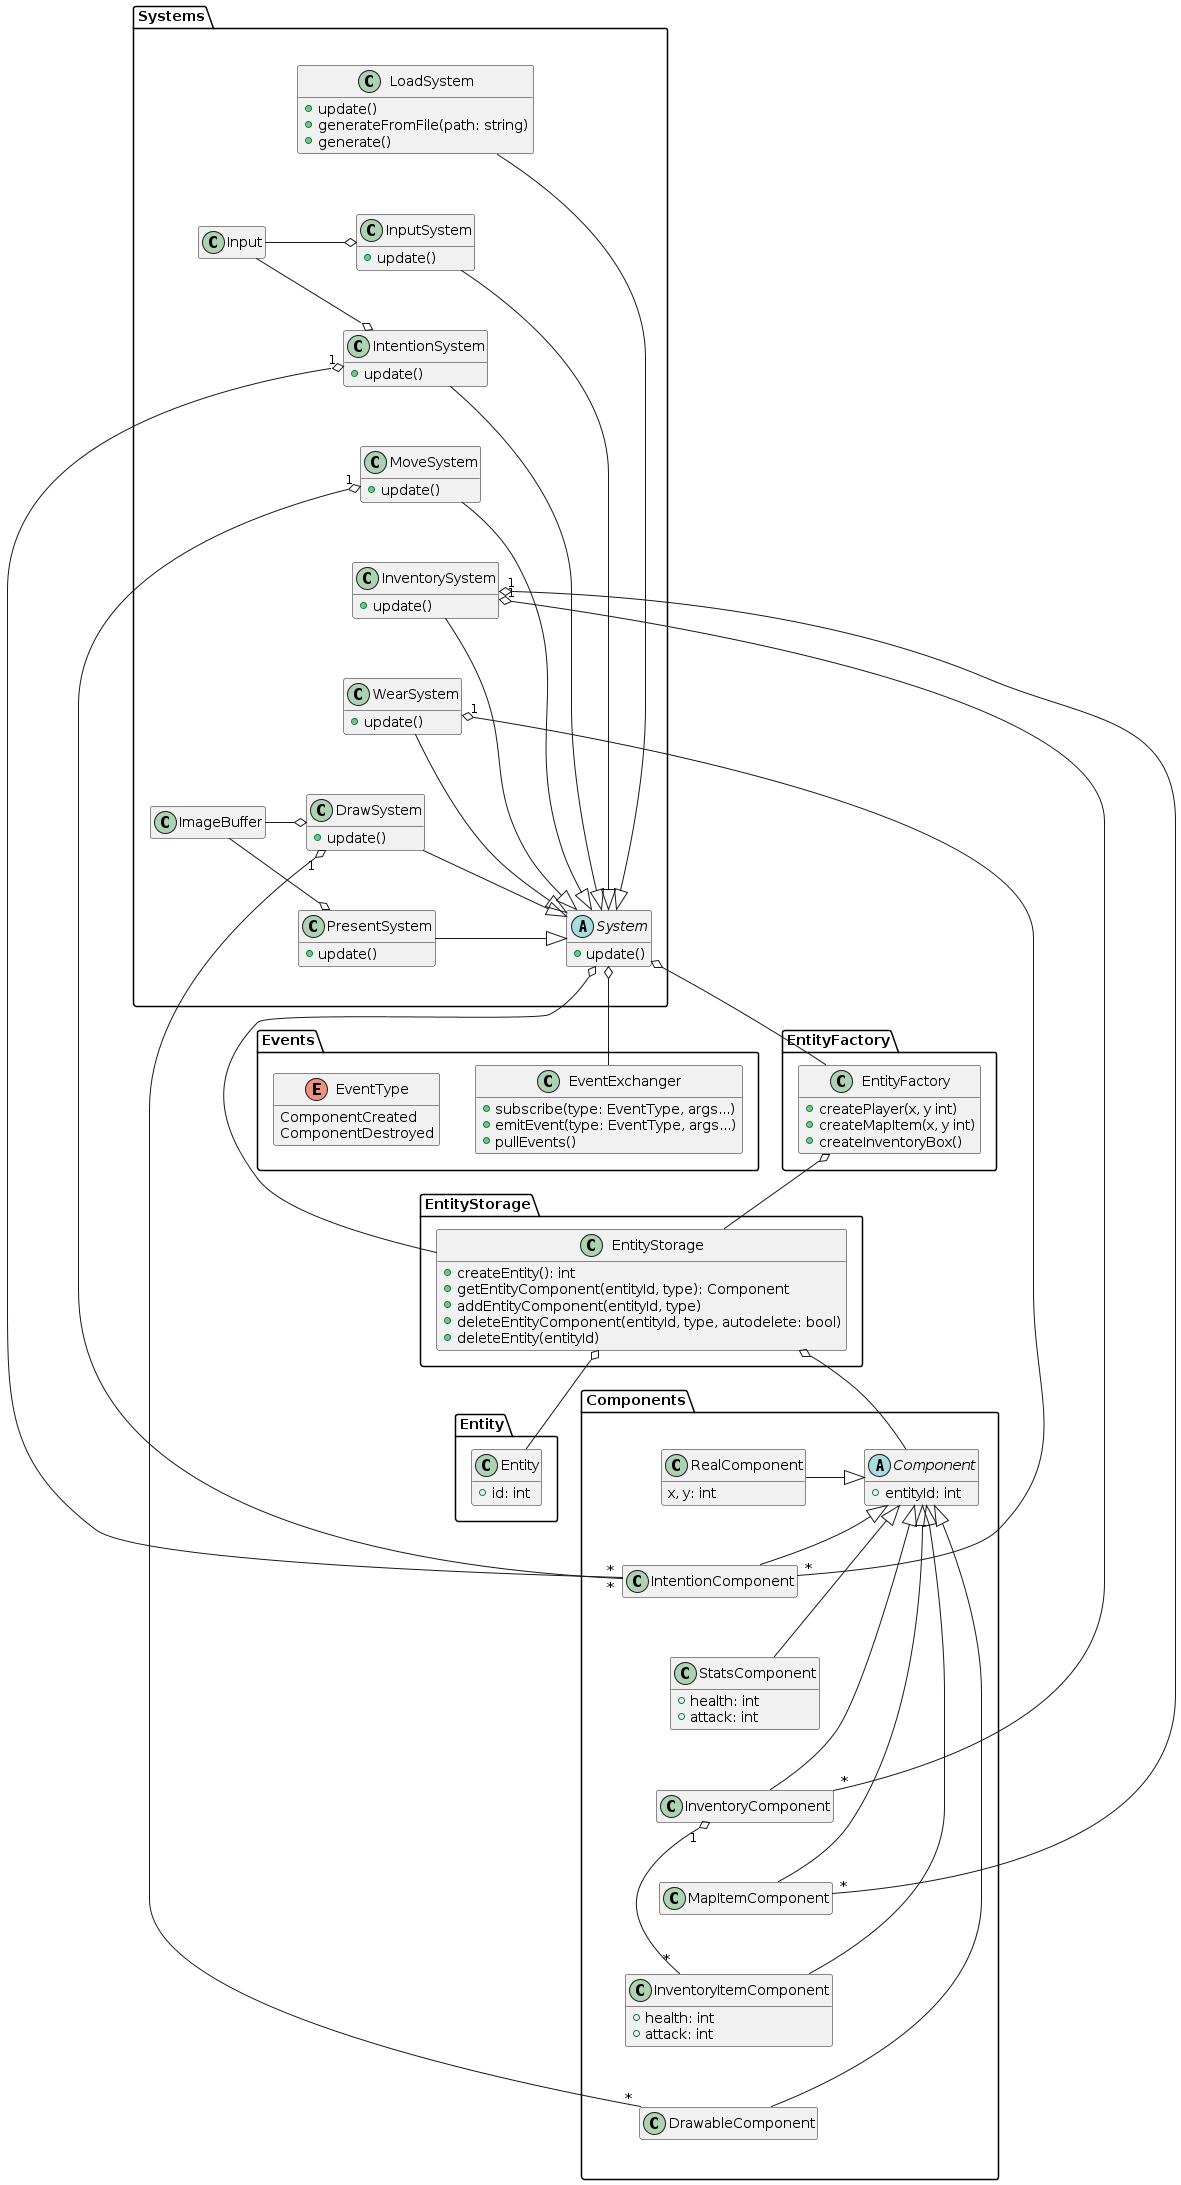

The diagram above was rendered by PlantUML. Its source (embedded in the PNG):
@startuml
hide empty members

package Entity {
    class Entity {
        + id: int
    }
}

package EntityStorage {
    class EntityStorage {
        + createEntity(): int
        + getEntityComponent(entityId, type): Component
        + addEntityComponent(entityId, type)
        + deleteEntityComponent(entityId, type, autodelete: bool)
        + deleteEntity(entityId)
    }
}

package EntityFactory {
    class EntityFactory {
        + createPlayer(x, y int)
        + createMapItem(x, y int)
        + createInventoryBox()
    }
}

package Systems {
    class Input {
    }

    class ImageBuffer {
    }

    abstract class System {
        + update()
    }

    together {
        class LoadSystem {
            + update()
            + generateFromFile(path: string)
            + generate()
        }

        class InputSystem {
            + update()
        }

        class IntentionSystem {
            + update()
        }

        class MoveSystem {
            + update()
        }

        class InventorySystem {
            + update()
        }

        class WearSystem {
            + update()
        }

        class DrawSystem {
            + update()
        }

        class PresentSystem {
            + update()
        }
    }

    InputSystem o-left- Input
    IntentionSystem o-left- Input

    PresentSystem o-left- ImageBuffer
    DrawSystem o-left- ImageBuffer

    LoadSystem -right-|> System
    InputSystem -right-|> System
    IntentionSystem -right-|> System
    MoveSystem -right-|> System
    InventorySystem -right-|> System
    WearSystem -right-|> System
    DrawSystem -right-|> System
    PresentSystem -right-|> System

    PresentSystem -up[hidden]- DrawSystem
    DrawSystem -up[hidden]- WearSystem
    WearSystem -up[hidden]- InventorySystem
    InventorySystem -up[hidden]- MoveSystem
    MoveSystem -up[hidden]- IntentionSystem
    IntentionSystem -up[hidden]- InputSystem
    InputSystem -up[hidden]- LoadSystem
}

package Components {
    abstract class Component {
        + entityId: int
    }

    together {
        class RealComponent {
            x, y: int
        }

        class IntentionComponent {
        }

        class StatsComponent {
            + health: int
            + attack: int
        }

        class InventoryComponent {
        }

        class MapItemComponent {
        }

        class InventoryItemComponent {
            + health: int
            + attack: int
        }

        class DrawableComponent {
        }
    }

    RealComponent          -left-|> Component
    IntentionComponent     -left-|> Component
    StatsComponent         -left-|> Component
    InventoryComponent     -left-|> Component
    MapItemComponent       -left-|> Component
    InventoryItemComponent -left-|> Component
    DrawableComponent      -left-|> Component

    DrawableComponent -up[hidden]- InventoryItemComponent
    InventoryItemComponent -up[hidden]- MapItemComponent
    MapItemComponent -up[hidden]- InventoryComponent
    InventoryComponent -up[hidden]- StatsComponent
    StatsComponent -up[hidden]- IntentionComponent
    IntentionComponent -up[hidden]- RealComponent

    InventoryComponent "1" o-- "*" InventoryItemComponent
}

package Events {
    class EventExchanger {
        + subscribe(type: EventType, args...)
        + emitEvent(type: EventType, args...)
        + pullEvents()
    }

    enum EventType {
        ComponentCreated
        ComponentDestroyed
    }
}
EntityStorage o-- Entity
EntityStorage o-- Component

IntentionSystem "1" o-- "*" IntentionComponent 
MoveSystem "1" o-- "*" IntentionComponent 
InventorySystem "1" o-- "*" InventoryComponent 
InventorySystem "1" o-- "*" MapItemComponent 
WearSystem "1" o-- "*" IntentionComponent 
DrawSystem "1" o-- "*" DrawableComponent 

System o-- EventExchanger
System o-- EntityStorage
System o-- EntityFactory
EntityFactory o-- EntityStorage

@enduml